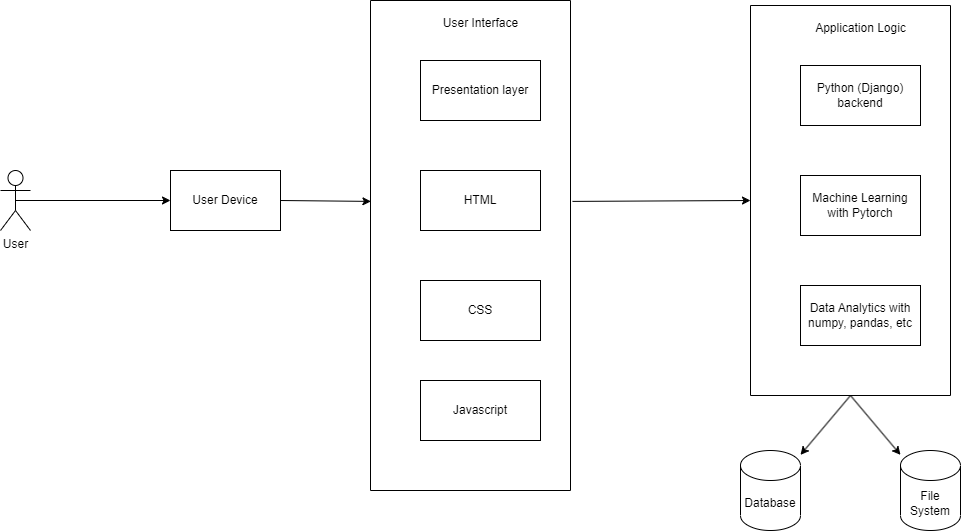

The diagram above was exported from draw.io. Its source (the exported page's mxGraphModel, read from the mxfile embedded in the PNG):
<mxGraphModel dx="1313" dy="776" grid="1" gridSize="10" guides="1" tooltips="1" connect="1" arrows="1" fold="1" page="1" pageScale="1" pageWidth="850" pageHeight="1100" math="0" shadow="0">
  <root>
    <mxCell id="0" />
    <mxCell id="1" parent="0" />
    <mxCell id="V1Yf__wxMSNTFknZuQKj-1" value="User" style="shape=umlActor;verticalLabelPosition=bottom;verticalAlign=top;html=1;outlineConnect=0;" vertex="1" parent="1">
      <mxGeometry x="90" y="170" width="30" height="60" as="geometry" />
    </mxCell>
    <mxCell id="V1Yf__wxMSNTFknZuQKj-2" value="User Device" style="rounded=0;whiteSpace=wrap;html=1;" vertex="1" parent="1">
      <mxGeometry x="260" y="170" width="110" height="60" as="geometry" />
    </mxCell>
    <mxCell id="V1Yf__wxMSNTFknZuQKj-3" value="" style="endArrow=classic;html=1;rounded=0;exitX=0.5;exitY=0.5;exitDx=0;exitDy=0;exitPerimeter=0;entryX=0;entryY=0.5;entryDx=0;entryDy=0;" edge="1" parent="1" source="V1Yf__wxMSNTFknZuQKj-1" target="V1Yf__wxMSNTFknZuQKj-2">
      <mxGeometry width="50" height="50" relative="1" as="geometry">
        <mxPoint x="180" y="250" as="sourcePoint" />
        <mxPoint x="230" y="200" as="targetPoint" />
      </mxGeometry>
    </mxCell>
    <mxCell id="V1Yf__wxMSNTFknZuQKj-4" value="" style="endArrow=classic;html=1;rounded=0;exitX=1;exitY=0.5;exitDx=0;exitDy=0;entryX=0.002;entryY=0.41;entryDx=0;entryDy=0;entryPerimeter=0;" edge="1" parent="1" source="V1Yf__wxMSNTFknZuQKj-2" target="V1Yf__wxMSNTFknZuQKj-5">
      <mxGeometry width="50" height="50" relative="1" as="geometry">
        <mxPoint x="460" y="200" as="sourcePoint" />
        <mxPoint x="550" y="200" as="targetPoint" />
      </mxGeometry>
    </mxCell>
    <mxCell id="V1Yf__wxMSNTFknZuQKj-5" value="" style="swimlane;startSize=0;" vertex="1" parent="1">
      <mxGeometry x="460" width="200" height="490" as="geometry" />
    </mxCell>
    <mxCell id="V1Yf__wxMSNTFknZuQKj-6" value="Presentation layer" style="rounded=0;whiteSpace=wrap;html=1;" vertex="1" parent="V1Yf__wxMSNTFknZuQKj-5">
      <mxGeometry x="50" y="60" width="120" height="60" as="geometry" />
    </mxCell>
    <mxCell id="V1Yf__wxMSNTFknZuQKj-12" value="HTML" style="rounded=0;whiteSpace=wrap;html=1;" vertex="1" parent="V1Yf__wxMSNTFknZuQKj-5">
      <mxGeometry x="50" y="170" width="120" height="60" as="geometry" />
    </mxCell>
    <mxCell id="V1Yf__wxMSNTFknZuQKj-13" value="CSS" style="rounded=0;whiteSpace=wrap;html=1;" vertex="1" parent="V1Yf__wxMSNTFknZuQKj-5">
      <mxGeometry x="50" y="280" width="120" height="60" as="geometry" />
    </mxCell>
    <mxCell id="V1Yf__wxMSNTFknZuQKj-11" value="User Interface" style="text;html=1;align=center;verticalAlign=middle;resizable=0;points=[];autosize=1;strokeColor=none;fillColor=none;" vertex="1" parent="V1Yf__wxMSNTFknZuQKj-5">
      <mxGeometry x="60" y="8" width="100" height="30" as="geometry" />
    </mxCell>
    <mxCell id="V1Yf__wxMSNTFknZuQKj-14" value="Javascript" style="rounded=0;whiteSpace=wrap;html=1;" vertex="1" parent="V1Yf__wxMSNTFknZuQKj-5">
      <mxGeometry x="50" y="380" width="120" height="60" as="geometry" />
    </mxCell>
    <mxCell id="V1Yf__wxMSNTFknZuQKj-15" value="" style="endArrow=classic;html=1;rounded=0;exitX=1.01;exitY=0.41;exitDx=0;exitDy=0;entryX=0;entryY=0.5;entryDx=0;entryDy=0;exitPerimeter=0;" edge="1" parent="1" source="V1Yf__wxMSNTFknZuQKj-5" target="V1Yf__wxMSNTFknZuQKj-16">
      <mxGeometry width="50" height="50" relative="1" as="geometry">
        <mxPoint x="750" y="199.5" as="sourcePoint" />
        <mxPoint x="840" y="200.5" as="targetPoint" />
      </mxGeometry>
    </mxCell>
    <mxCell id="V1Yf__wxMSNTFknZuQKj-16" value="" style="swimlane;startSize=0;" vertex="1" parent="1">
      <mxGeometry x="840" y="5" width="200" height="390" as="geometry" />
    </mxCell>
    <mxCell id="V1Yf__wxMSNTFknZuQKj-17" value="Python (Django) backend" style="rounded=0;whiteSpace=wrap;html=1;" vertex="1" parent="V1Yf__wxMSNTFknZuQKj-16">
      <mxGeometry x="50" y="60" width="120" height="60" as="geometry" />
    </mxCell>
    <mxCell id="V1Yf__wxMSNTFknZuQKj-18" value="Machine Learning with Pytorch" style="rounded=0;whiteSpace=wrap;html=1;" vertex="1" parent="V1Yf__wxMSNTFknZuQKj-16">
      <mxGeometry x="50" y="170" width="120" height="60" as="geometry" />
    </mxCell>
    <mxCell id="V1Yf__wxMSNTFknZuQKj-19" value="Data Analytics with numpy, pandas, etc" style="rounded=0;whiteSpace=wrap;html=1;" vertex="1" parent="V1Yf__wxMSNTFknZuQKj-16">
      <mxGeometry x="50" y="280" width="120" height="60" as="geometry" />
    </mxCell>
    <mxCell id="V1Yf__wxMSNTFknZuQKj-20" value="Application Logic" style="text;html=1;align=center;verticalAlign=middle;resizable=0;points=[];autosize=1;strokeColor=none;fillColor=none;" vertex="1" parent="V1Yf__wxMSNTFknZuQKj-16">
      <mxGeometry x="55" y="8" width="110" height="30" as="geometry" />
    </mxCell>
    <mxCell id="V1Yf__wxMSNTFknZuQKj-28" value="" style="endArrow=classic;html=1;rounded=0;exitX=0.5;exitY=1;exitDx=0;exitDy=0;" edge="1" parent="1" source="V1Yf__wxMSNTFknZuQKj-16" target="V1Yf__wxMSNTFknZuQKj-31">
      <mxGeometry width="50" height="50" relative="1" as="geometry">
        <mxPoint x="970" y="480" as="sourcePoint" />
        <mxPoint x="1000" y="450" as="targetPoint" />
      </mxGeometry>
    </mxCell>
    <mxCell id="V1Yf__wxMSNTFknZuQKj-29" value="" style="endArrow=classic;html=1;rounded=0;exitX=0.5;exitY=1;exitDx=0;exitDy=0;" edge="1" parent="1" source="V1Yf__wxMSNTFknZuQKj-16" target="V1Yf__wxMSNTFknZuQKj-30">
      <mxGeometry width="50" height="50" relative="1" as="geometry">
        <mxPoint x="890" y="430" as="sourcePoint" />
        <mxPoint x="880" y="450" as="targetPoint" />
      </mxGeometry>
    </mxCell>
    <mxCell id="V1Yf__wxMSNTFknZuQKj-30" value="Database" style="shape=cylinder3;whiteSpace=wrap;html=1;boundedLbl=1;backgroundOutline=1;size=15;" vertex="1" parent="1">
      <mxGeometry x="830" y="450" width="60" height="80" as="geometry" />
    </mxCell>
    <mxCell id="V1Yf__wxMSNTFknZuQKj-31" value="File System" style="shape=cylinder3;whiteSpace=wrap;html=1;boundedLbl=1;backgroundOutline=1;size=15;" vertex="1" parent="1">
      <mxGeometry x="990" y="450" width="60" height="80" as="geometry" />
    </mxCell>
  </root>
</mxGraphModel>